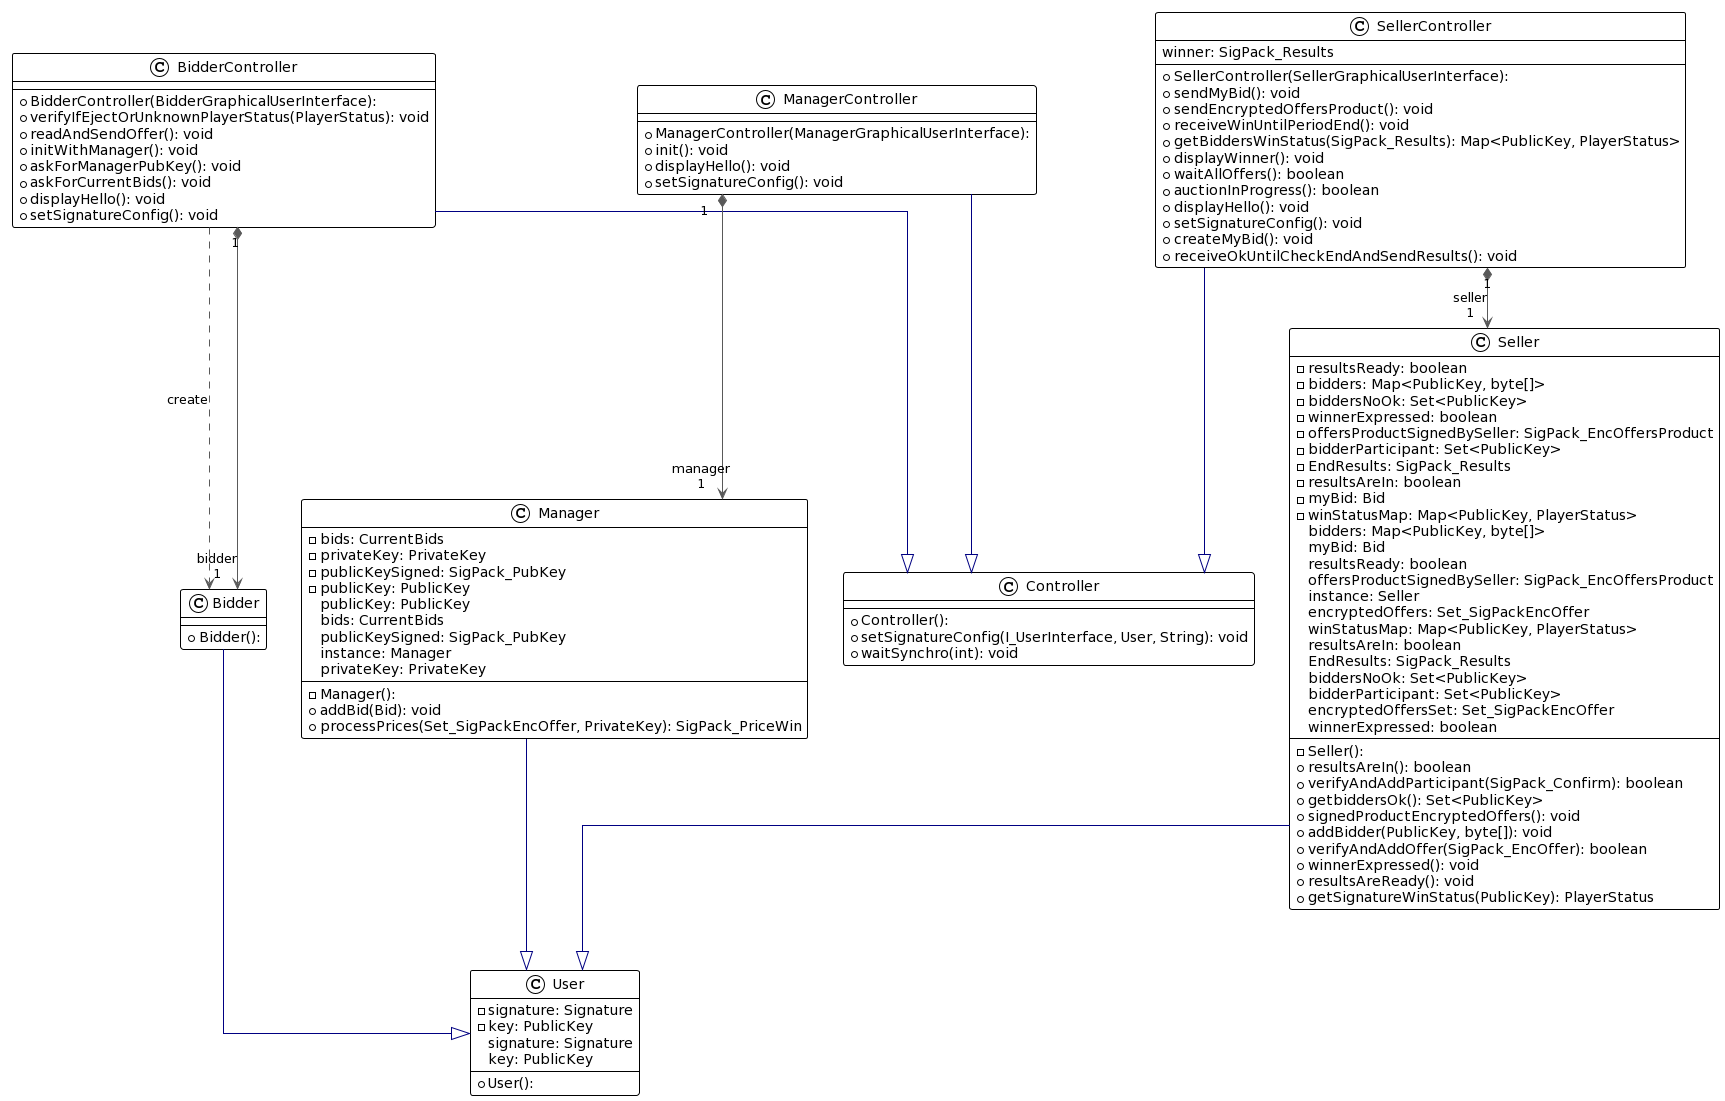

The diagram above was rendered by PlantUML. Its source (embedded in the PNG):
@startuml
!theme plain
top to bottom direction
skinparam linetype ortho

class Bidder {
  + Bidder(): 
}
class BidderController {
  + BidderController(BidderGraphicalUserInterface): 
  + verifyIfEjectOrUnknownPlayerStatus(PlayerStatus): void
  + readAndSendOffer(): void
  + initWithManager(): void
  + askForManagerPubKey(): void
  + askForCurrentBids(): void
  + displayHello(): void
  + setSignatureConfig(): void
}
class Controller {
  + Controller(): 
  + setSignatureConfig(I_UserInterface, User, String): void
  + waitSynchro(int): void
}
class Manager {
  - Manager(): 
  - bids: CurrentBids
  - privateKey: PrivateKey
  - publicKeySigned: SigPack_PubKey
  - publicKey: PublicKey
  + addBid(Bid): void
  + processPrices(Set_SigPackEncOffer, PrivateKey): SigPack_PriceWin
   publicKey: PublicKey
   bids: CurrentBids
   publicKeySigned: SigPack_PubKey
   instance: Manager
   privateKey: PrivateKey
}
class ManagerController {
  + ManagerController(ManagerGraphicalUserInterface): 
  + init(): void
  + displayHello(): void
  + setSignatureConfig(): void
}
class Seller {
  - Seller(): 
  - resultsReady: boolean
  - bidders: Map<PublicKey, byte[]>
  - biddersNoOk: Set<PublicKey>
  - winnerExpressed: boolean
  - offersProductSignedBySeller: SigPack_EncOffersProduct
  - bidderParticipant: Set<PublicKey>
  - EndResults: SigPack_Results
  - resultsAreIn: boolean
  - myBid: Bid
  - winStatusMap: Map<PublicKey, PlayerStatus>
  + resultsAreIn(): boolean
  + verifyAndAddParticipant(SigPack_Confirm): boolean
  + getbiddersOk(): Set<PublicKey>
  + signedProductEncryptedOffers(): void
  + addBidder(PublicKey, byte[]): void
  + verifyAndAddOffer(SigPack_EncOffer): boolean
  + winnerExpressed(): void
  + resultsAreReady(): void
  + getSignatureWinStatus(PublicKey): PlayerStatus
   bidders: Map<PublicKey, byte[]>
   myBid: Bid
   resultsReady: boolean
   offersProductSignedBySeller: SigPack_EncOffersProduct
   instance: Seller
   encryptedOffers: Set_SigPackEncOffer
   winStatusMap: Map<PublicKey, PlayerStatus>
   resultsAreIn: boolean
   EndResults: SigPack_Results
   biddersNoOk: Set<PublicKey>
   bidderParticipant: Set<PublicKey>
   encryptedOffersSet: Set_SigPackEncOffer
   winnerExpressed: boolean
}
class SellerController {
  + SellerController(SellerGraphicalUserInterface): 
  + sendMyBid(): void
  + sendEncryptedOffersProduct(): void
  + receiveWinUntilPeriodEnd(): void
  + getBiddersWinStatus(SigPack_Results): Map<PublicKey, PlayerStatus>
  + displayWinner(): void
  + waitAllOffers(): boolean
  + auctionInProgress(): boolean
  + displayHello(): void
  + setSignatureConfig(): void
  + createMyBid(): void
  + receiveOkUntilCheckEndAndSendResults(): void
   winner: SigPack_Results
}
class User {
  + User(): 
  - signature: Signature
  - key: PublicKey
   signature: Signature
   key: PublicKey
}

Bidder             -[#000082,plain]-^  User              
BidderController   -[#595959,dashed]->  Bidder            : "«create»"
BidderController  "1" *-[#595959,plain]-> "bidder\n1" Bidder            
BidderController   -[#000082,plain]-^  Controller        
Manager            -[#000082,plain]-^  User              
ManagerController  -[#000082,plain]-^  Controller        
ManagerController "1" *-[#595959,plain]-> "manager\n1" Manager           
Seller             -[#000082,plain]-^  User              
SellerController   -[#000082,plain]-^  Controller        
SellerController  "1" *-[#595959,plain]-> "seller\n1" Seller
@enduml